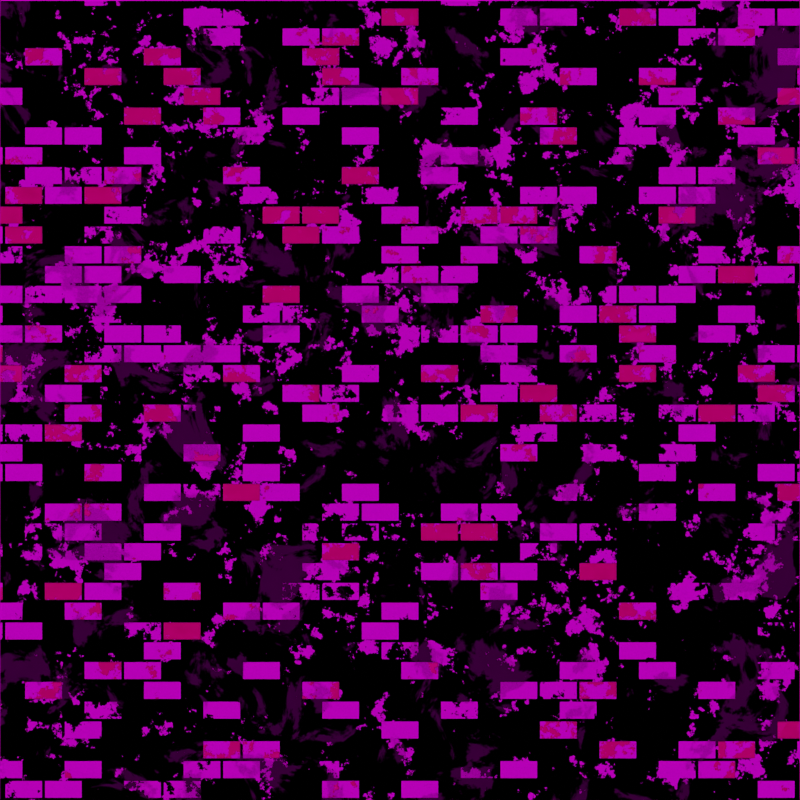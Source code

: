 # Source: Deep_learning.blend  (saved by Blender 3.0.41; exported with 4.5.12 LTS)
import bpy
from mathutils import Matrix  # noqa: F401  (used for matrix-valued properties, if any)

bpy.ops.wm.read_factory_settings(use_empty=True)
scene = bpy.context.scene
scene.name = 'Scene'

# ---- collections
col_collection = bpy.data.collections.new('Collection'); scene.collection.children.link(col_collection)

# ---- images (referenced by path relative to the original .blend; pixels are not part of the script)
import os
ASSET_DIR = os.environ.get("B2B_ASSET_DIR", "")  # directory of the original .blend (textures are referenced by path, not embedded)
HERE = os.path.dirname(os.path.abspath(__file__))  # packed textures are extracted next to this script under _unpacked/

def load_image(name, relpath, width, height, colorspace="sRGB"):
    """Load a texture the original file referenced (path relative to the .blend, or extracted next to this script)."""
    p = next((c for c in (os.path.join(HERE, relpath), os.path.join(ASSET_DIR, relpath)) if relpath and os.path.exists(c)), "")
    if p:
        img = bpy.data.images.load(p, check_existing=True)
        img.name = name
    else:  # same state as the original file: an image datablock whose file is absent (Cycles renders it pink)
        img = bpy.data.images.new(name, width, height)
        img.source = "FILE"
        img.filepath = "//" + (relpath or name)
    img.colorspace_settings.name = colorspace
    return img
img_untitled = load_image('Untitled', '_unpacked/Untitled.19764754.png', 1024, 1024, 'sRGB')
img_plane_bakedtexture_005 = load_image('Plane_BakedTexture.005', '', 1024, 1024, 'sRGB')
img_plane_bakedtexture_022 = load_image('Plane_BakedTexture.022', '', 1024, 1024, 'sRGB')
img_plane_bakedtexture_122 = load_image('Plane_BakedTexture.122', '', 1024, 1024, 'sRGB')
img_plane_bakedtexture_171 = load_image('Plane_BakedTexture.171', '', 1024, 1024, 'sRGB')
img_plane_bakedtexture_172 = load_image('Plane_BakedTexture.172', '', 1024, 1024, 'sRGB')
img_old_room_2k_hdr = load_image('old_room_2k.hdr', 'old_room_2k.hdr', 1024, 1024, 'Linear Rec.709')

# ---- materials (node trees are filled in below, after node groups)
mat_bricks = bpy.data.materials.new('Bricks')

# ---- node groups
ng_nodegroup_003 = bpy.data.node_groups.new('NodeGroup.003', 'ShaderNodeTree')
_s = ng_nodegroup_003.interface.new_socket(name='Color', in_out='OUTPUT', socket_type='NodeSocketColor')
_s.default_value = (0.0, 0.0, 0.0, 0.0)
_s = ng_nodegroup_003.interface.new_socket(name='Metallic', in_out='OUTPUT', socket_type='NodeSocketFloat')
_s = ng_nodegroup_003.interface.new_socket(name='Roughness', in_out='OUTPUT', socket_type='NodeSocketFloat')
_s = ng_nodegroup_003.interface.new_socket(name='Normal', in_out='OUTPUT', socket_type='NodeSocketVector')
_s.min_value = 0.0
_s.max_value = 0.0
_s = ng_nodegroup_003.interface.new_socket(name='height', in_out='OUTPUT', socket_type='NodeSocketColor')
_s.default_value = (0.0, 0.0, 0.0, 0.0)
_s = ng_nodegroup_003.interface.new_socket(name='W', in_out='INPUT', socket_type='NodeSocketFloat')
_s.min_value = -1000.0
_s.max_value = 1000.0
_s = ng_nodegroup_003.interface.new_socket(name='Vector', in_out='INPUT', socket_type='NodeSocketVector')
_N = ng_nodegroup_003.nodes; _L = ng_nodegroup_003.links
n0 = _N.new('ShaderNodeValToRGB'); n0.name = 'ColorRamp.002'; n0.location = (-328, 578)
while len(n0.color_ramp.elements) > 1: n0.color_ramp.elements.remove(n0.color_ramp.elements[-1])
n0.color_ramp.elements[0].position = 0.07273; n0.color_ramp.elements[0].color = (0.0, 0.0, 0.0, 1.0)
_e = n0.color_ramp.elements.new(0.3773); _e.color = (1.0, 1.0, 1.0, 1.0)
n1 = _N.new('ShaderNodeTexBrick'); n1.name = 'Brick Texture'; n1.location = (-533, 635)
n1.squash_frequency = 6
n1.inputs[2].default_value = (0.09549, 0.06446, 0.06687, 1.0)
n1.inputs[4].default_value = 10.1
n1.inputs[7].default_value = 0.6
n2 = _N.new('ShaderNodeMapping'); n2.name = 'Mapping'; n2.location = (-835, 609)
n2.width = 240
n3 = _N.new('ShaderNodeMix'); n3.name = 'Mix'; n3.location = (480, 331)
n3.data_type = 'RGBA'
n3.inputs[0].default_value = 0.7083
n4 = _N.new('ShaderNodeBump'); n4.name = 'Bump'; n4.location = (1438, -511)
n4.inputs[1].default_value = 1.0
n4.inputs[2].default_value = 1.0
n5 = _N.new('ShaderNodeMath'); n5.name = 'Math'; n5.location = (386, -227)
n5.operation = 'MULTIPLY'
n5.inputs[1].default_value = -1.0
n6 = _N.new('ShaderNodeMath'); n6.name = 'Math.001'; n6.location = (153, -343)
n6.operation = 'EXPONENT'
n6.inputs[0].default_value = 0.8
n6.inputs[1].default_value = 5.0
n7 = _N.new('ShaderNodeMath'); n7.name = 'Math.002'; n7.location = (385, -394)
n7.inputs[1].default_value = 1.0
n8 = _N.new('ShaderNodeMapRange'); n8.name = 'Map Range'; n8.location = (764, -253)
n8.clamp = False
n9 = _N.new('ShaderNodeMath'); n9.name = 'Math.004'; n9.location = (2, -26)
n9.use_clamp = True
n10 = _N.new('ShaderNodeMapRange'); n10.name = 'Map Range.001'; n10.location = (-267, -135)
n10.clamp = False
n10.inputs[0].default_value = 0.5
n10.inputs[3].default_value = -0.5
n10.inputs[4].default_value = 0.5
n11 = _N.new('ShaderNodeTexNoise'); n11.name = 'Noise Texture.003'; n11.location = (-281, 159)
n11.noise_dimensions = '4D'
n11.inputs[2].default_value = 23.6
n11.inputs[3].default_value = 14.5
n11.inputs[4].default_value = 0.6917
n12 = _N.new('ShaderNodeTexNoise'); n12.name = 'Noise Texture.004'; n12.location = (1308, 332)
n12.noise_dimensions = '4D'
n12.inputs[2].default_value = 12.6
n12.inputs[3].default_value = 12.1
n12.inputs[4].default_value = 0.6167
n12.inputs[8].default_value = 0.8
n13 = _N.new('ShaderNodeValToRGB'); n13.name = 'ColorRamp'; n13.location = (1082, 592)
n13.color_ramp.interpolation = 'CONSTANT'
while len(n13.color_ramp.elements) > 1: n13.color_ramp.elements.remove(n13.color_ramp.elements[-1])
n13.color_ramp.elements[0].position = 0.0; n13.color_ramp.elements[0].color = (0.0, 0.0, 0.0, 1.0)
_e = n13.color_ramp.elements.new(0.01); _e.color = (1.0, 1.0, 1.0, 1.0)
_e = n13.color_ramp.elements.new(1.0); _e.color = (0.5, 0.0, 0.1158, 1.0)
n14 = _N.new('NodeReroute'); n14.name = 'Reroute.001'; n14.location = (-1335, 349)
n14.width = 16
n14.socket_idname = 'NodeSocketVector'
n15 = _N.new('ShaderNodeValToRGB'); n15.name = 'ColorRamp.003'; n15.location = (1480, 314)
while len(n15.color_ramp.elements) > 1: n15.color_ramp.elements.remove(n15.color_ramp.elements[-1])
n15.color_ramp.elements[0].position = 0.4091; n15.color_ramp.elements[0].color = (0.0, 0.0, 0.0, 1.0)
_e = n15.color_ramp.elements.new(0.4364); _e.color = (1.0, 1.0, 1.0, 1.0)
n16 = _N.new('NodeGroupInput'); n16.name = 'Group Input.001'; n16.location = (1071, 227)
n17 = _N.new('NodeReroute'); n17.name = 'Reroute'; n17.location = (-1333, 90)
n17.width = 16
n17.socket_idname = 'NodeSocketFloat'
n18 = _N.new('NodeGroupInput'); n18.name = 'Group Input'; n18.location = (-1714, 316)
n19 = _N.new('ShaderNodeValToRGB'); n19.name = 'ColorRamp.001'; n19.location = (1159, -505)
while len(n19.color_ramp.elements) > 1: n19.color_ramp.elements.remove(n19.color_ramp.elements[-1])
n19.color_ramp.elements[0].position = 0.0; n19.color_ramp.elements[0].color = (0.0, 0.0, 0.0, 1.0)
_e = n19.color_ramp.elements.new(1.0); _e.color = (1.0, 1.0, 1.0, 1.0)
n20 = _N.new('NodeGroupOutput'); n20.name = 'Group Output'; n20.location = (1953, 238)
_L.new(n4.outputs[0], n20.inputs[3])
_L.new(n13.outputs[0], n20.inputs[0])
_L.new(n18.outputs[0], n17.inputs[0])
_L.new(n9.outputs[0], n20.inputs[2])
_L.new(n15.outputs[0], n20.inputs[1])
_L.new(n18.outputs[1], n14.inputs[0])
_L.new(n19.outputs[0], n4.inputs[3])
_L.new(n6.outputs[0], n5.inputs[0])
_L.new(n5.outputs[0], n8.inputs[3])
_L.new(n6.outputs[0], n7.inputs[0])
_L.new(n7.outputs[0], n8.inputs[4])
_L.new(n8.outputs[0], n13.inputs[0])
_L.new(n8.outputs[0], n19.inputs[0])
_L.new(n10.outputs[0], n9.inputs[1])
_L.new(n11.outputs[0], n9.inputs[0])
_L.new(n1.outputs[0], n0.inputs[0])
_L.new(n9.outputs[0], n3.inputs[7])
_L.new(n0.outputs[0], n3.inputs[6])
_L.new(n3.outputs[2], n8.inputs[0])
_L.new(n2.outputs[0], n1.inputs[0])
_L.new(n12.outputs[0], n15.inputs[0])
_L.new(n17.outputs[0], n11.inputs[1])
_L.new(n14.outputs[0], n2.inputs[0])
_L.new(n14.outputs[0], n11.inputs[0])
_L.new(n16.outputs[0], n12.inputs[1])
_L.new(n16.outputs[1], n12.inputs[0])
_L.new(n17.outputs[0], n2.inputs[1])
_L.new(n19.outputs[0], n20.inputs[4])
n20.is_active_output = True
ng_bsdf_and_more = bpy.data.node_groups.new('BSDF and more', 'ShaderNodeTree')
_s = ng_bsdf_and_more.interface.new_socket(name='BSDF', in_out='OUTPUT', socket_type='NodeSocketShader')
_s = ng_bsdf_and_more.interface.new_socket(name='Base color', in_out='OUTPUT', socket_type='NodeSocketColor')
_s = ng_bsdf_and_more.interface.new_socket(name='Metallic', in_out='OUTPUT', socket_type='NodeSocketFloat')
_s.subtype = 'FACTOR'
_s = ng_bsdf_and_more.interface.new_socket(name='Roughness', in_out='OUTPUT', socket_type='NodeSocketFloat')
_s.subtype = 'FACTOR'
_s = ng_bsdf_and_more.interface.new_socket(name='Normal', in_out='OUTPUT', socket_type='NodeSocketVector')
_s = ng_bsdf_and_more.interface.new_socket(name='Base Color', in_out='INPUT', socket_type='NodeSocketColor')
_s.default_value = (0.8, 0.8, 0.8, 1.0)
_s = ng_bsdf_and_more.interface.new_socket(name='Metallic', in_out='INPUT', socket_type='NodeSocketFloat')
_s.subtype = 'FACTOR'
_s.min_value = 0.0
_s.max_value = 1.0
_s = ng_bsdf_and_more.interface.new_socket(name='Roughness', in_out='INPUT', socket_type='NodeSocketFloat')
_s.subtype = 'FACTOR'
_s.default_value = 0.4818
_s.min_value = 0.0
_s.max_value = 1.0
_s = ng_bsdf_and_more.interface.new_socket(name='Normal', in_out='INPUT', socket_type='NodeSocketVector')
_s.min_value = -1.0
_s.max_value = 1.0
_s.hide_value = True
_N = ng_bsdf_and_more.nodes; _L = ng_bsdf_and_more.links
n0 = _N.new('NodeReroute'); n0.name = 'Reroute.003'; n0.location = (-190, 143)
n0.width = 16
n0.socket_idname = 'NodeSocketFloatFactor'
n1 = _N.new('NodeReroute'); n1.name = 'Reroute'; n1.location = (-156, 165)
n1.width = 16
n1.hide = True
n2 = _N.new('NodeReroute'); n2.name = 'Reroute.001'; n2.location = (-234, 122)
n2.width = 16
n2.socket_idname = 'NodeSocketFloatFactor'
n3 = _N.new('NodeGroupOutput'); n3.name = 'Group Output'; n3.location = (314, 218)
n4 = _N.new('NodeReroute'); n4.name = 'Reroute.002'; n4.location = (-279, 99)
n4.width = 16
n4.socket_idname = 'NodeSocketVector'
n5 = _N.new('ShaderNodeBsdfPrincipled'); n5.name = 'Principled BSDF'; n5.location = (-24, 72)
n5.distribution = 'GGX'
n5.subsurface_method = 'RANDOM_WALK_SKIN'
n5.inputs[3].default_value = 1.45
n5.inputs[27].default_value = (0.0, 0.0, 0.0, 1.0)
n5.inputs[28].default_value = 1.0
n6 = _N.new('NodeGroupInput'); n6.name = 'Group Input'; n6.location = (-569, 201)
_L.new(n6.outputs[3], n4.inputs[0])
_L.new(n6.outputs[0], n1.inputs[0])
_L.new(n6.outputs[2], n2.inputs[0])
_L.new(n6.outputs[1], n0.inputs[0])
_L.new(n5.outputs[0], n3.inputs[0])
_L.new(n1.outputs[0], n5.inputs[0])
_L.new(n4.outputs[0], n5.inputs[5])
_L.new(n2.outputs[0], n5.inputs[2])
_L.new(n0.outputs[0], n5.inputs[1])
_L.new(n1.outputs[0], n3.inputs[1])
_L.new(n0.outputs[0], n3.inputs[2])
_L.new(n2.outputs[0], n3.inputs[3])
_L.new(n4.outputs[0], n3.inputs[4])
n3.is_active_output = True

# ---- material node trees
mat_bricks.use_nodes = True; mat_bricks.node_tree.nodes.clear()
_N = mat_bricks.node_tree.nodes; _L = mat_bricks.node_tree.links
n0 = _N.new('ShaderNodeNormalMap'); n0.name = 'Normal Map'; n0.location = (77, 155)
n1 = _N.new('ShaderNodeValue'); n1.name = 'Value'; n1.location = (-562, 81)
n1.label = 'W Seed'
n1.outputs[0].default_value = 0.8614
n2 = _N.new('ShaderNodeTexImage'); n2.name = 'Image Texture'; n2.location = (-207, 152)
n2.image = img_untitled
n3 = _N.new('ShaderNodeMapping'); n3.name = 'Mapping.001'; n3.location = (-553, 514)
n3.inputs[1].default_value = (0.0, -0.17, 0.2)
n4 = _N.new('ShaderNodeGroup'); n4.name = 'Group.001'; n4.location = (-331, 402)
n4.node_tree = ng_nodegroup_003
n5 = _N.new('ShaderNodeTexCoord'); n5.name = 'Texture Coordinate'; n5.location = (-835, 429)
n6 = _N.new('ShaderNodeOutputMaterial'); n6.name = 'Material Output'; n6.location = (293, 557)
n7 = _N.new('ShaderNodeTexImage'); n7.name = 'Bake_node.001'; n7.location = (0, 0)
n7.image = img_plane_bakedtexture_005
n8 = _N.new('ShaderNodeGroup'); n8.name = 'BSDF and MORE'; n8.location = (-49, 558)
n8.width = 234
n8.node_tree = ng_bsdf_and_more
n9 = _N.new('ShaderNodeTexImage'); n9.name = 'Bake_node.002'; n9.location = (0, 0)
n9.image = img_plane_bakedtexture_022
n10 = _N.new('ShaderNodeTexImage'); n10.name = 'Bake_node.003'; n10.location = (0, 0)
n10.image = img_plane_bakedtexture_122
n11 = _N.new('ShaderNodeTexImage'); n11.name = 'Bake_node.004'; n11.location = (0, 0)
n11.image = img_plane_bakedtexture_171
n12 = _N.new('ShaderNodeTexImage'); n12.name = 'Bake_node.005'; n12.location = (0, 0)
n12.image = img_plane_bakedtexture_172
_L.new(n4.outputs[0], n8.inputs[0])
_L.new(n1.outputs[0], n4.inputs[0])
_L.new(n4.outputs[2], n8.inputs[2])
_L.new(n4.outputs[1], n8.inputs[1])
_L.new(n5.outputs[0], n3.inputs[0])
_L.new(n3.outputs[0], n4.inputs[1])
_L.new(n5.outputs[2], n2.inputs[0])
_L.new(n2.outputs[0], n0.inputs[1])
_L.new(n4.outputs[3], n8.inputs[3])
_L.new(n8.outputs[0], n6.inputs[0])
n6.is_active_output = True

# ---- world
world_world = bpy.data.worlds.new('World'); scene.world = world_world
world_world.use_nodes = True; world_world.node_tree.nodes.clear()
_N = world_world.node_tree.nodes; _L = world_world.node_tree.links
n0 = _N.new('ShaderNodeOutputWorld'); n0.name = 'World Output'; n0.location = (300, 300)
n1 = _N.new('ShaderNodeBackground'); n1.name = 'Background'; n1.location = (39, 275)
n2 = _N.new('ShaderNodeMapping'); n2.name = 'Mapping'; n2.location = (-600, 280)
n2.width = 240
n3 = _N.new('ShaderNodeTexCoord'); n3.name = 'Texture Coordinate'; n3.location = (-800, 260)
n4 = _N.new('ShaderNodeTexEnvironment'); n4.name = 'Environment Texture'; n4.location = (-300, 260)
n4.image = img_old_room_2k_hdr
_L.new(n1.outputs[0], n0.inputs[0])
_L.new(n4.outputs[0], n1.inputs[0])
_L.new(n2.outputs[0], n4.inputs[0])
_L.new(n3.outputs[0], n2.inputs[0])
n0.is_active_output = True
world_world.color = (0.05088, 0.05088, 0.05088)
world_world.use_sun_shadow = False
world_world.sun_shadow_jitter_overblur = 0.0

# ---- cameras
cam_camera_001 = bpy.data.cameras.new('Camera.001')
cam_camera_001.lens = 144.0
cam_camera = bpy.data.cameras.new('Camera')
cam_camera.type = 'PANO'
cam_camera.panorama_type = 'EQUIRECTANGULAR'

# ---- lights
light_point = bpy.data.lights.new('Point', 'POINT')
light_point.color = (0.8942, 0.0675, 0.6075)
light_point.transmission_factor = 0.0
light_point.energy = 200.0
light_point.shadow_soft_size = 0.05
light_point.shadow_maximum_resolution = 0.006
light_point.use_absolute_resolution = True

# ---- meshes
me_plane = bpy.data.meshes.new('Plane')
me_plane.from_pydata([(-1.0, -1.0, 0.0), (1.0, -1.0, 0.0), (-1.0, 1.0, 0.0), (1.0, 1.0, 0.0)], [], [(0, 1, 3, 2)])
_uv = me_plane.uv_layers.new(name='UVMap')
_uv.uv.foreach_set('vector', [0.0, 0.0, 1.0, 0.0, 1.0, 1.0, 0.0, 1.0])
me_plane.materials.append(mat_bricks)
me_plane.use_remesh_fix_poles = True
me_plane.use_remesh_preserve_attributes = False
me_plane.update()

# ---- objects
ob_frontal_cam = bpy.data.objects.new('Frontal Cam', cam_camera_001)
ob_plane = bpy.data.objects.new('Plane', me_plane)
ob_point = bpy.data.objects.new('Point', light_point)
ob_equirect = bpy.data.objects.new('Equirect', cam_camera)

# ---- transforms, parenting, visibility, modifiers, constraints
ob_frontal_cam.location = (1.776e-15, -8.0, 4.768e-07)
ob_frontal_cam.rotation_euler = (1.571, 2.22e-16, 2.22e-16)
ob_plane.location = (0.0, 0.0, 0.0)
ob_plane.rotation_euler = (1.571, 2.22e-16, 2.22e-16)
ob_point.location = (0.2678, 0.1853, 0.2816)
ob_point.rotation_euler = (1.571, 2.22e-16, 2.22e-16)
ob_equirect.location = (2.22e-16, -1.0, 5.96e-08)
ob_equirect.rotation_euler = (1.571, 2.22e-16, 2.22e-16)

# ---- collection membership
col_collection.objects.link(ob_frontal_cam)
col_collection.objects.link(ob_plane)
col_collection.objects.link(ob_point)
col_collection.objects.link(ob_equirect)

# ---- scene / render settings (as saved in the file)
scene.camera = ob_frontal_cam
scene.frame_start = 1; scene.frame_end = 250; scene.frame_set(0)
scene.render.engine = 'CYCLES'
scene.render.image_settings.file_format = 'OPEN_EXR'
scene.render.image_settings.color_depth = '32'
scene.render.image_settings.exr_codec = 'DWAA'
scene.render.resolution_x = 1000
scene.render.resolution_y = 1000
scene.render.fps = 60
scene.render.use_motion_blur = True
scene.cycles.use_denoising = False
scene.cycles.samples = 20
scene.cycles.sampling_pattern = 'TABULATED_SOBOL'
scene.cycles.use_light_tree = False
scene.cycles.bake_type = 'NORMAL'
scene.view_settings.view_transform = 'Filmic'
bpy.context.view_layer.update()
